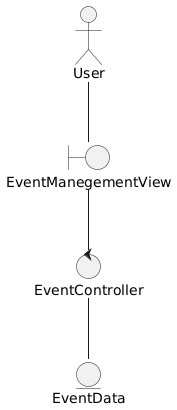

The diagram above was rendered by PlantUML. Its source (embedded in the PNG):
@startuml
actor User
boundary EventManegementView

control EventController



entity EventData


User -- EventManegementView
EventManegementView -- EventController



EventController -- EventData
@enduml